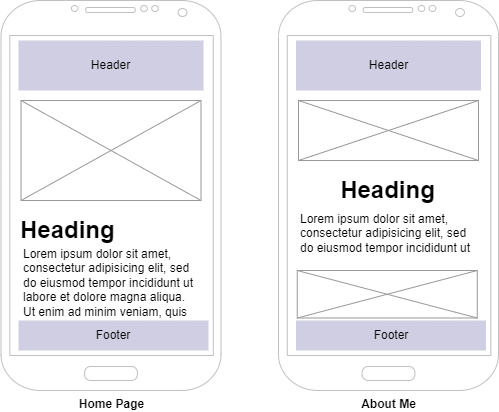

The diagram above was exported from draw.io. Its source (the exported page's mxGraphModel, read from the mxfile embedded in the PNG):
<mxGraphModel dx="825" dy="1109" grid="1" gridSize="10" guides="1" tooltips="1" connect="1" arrows="1" fold="1" page="1" pageScale="1" pageWidth="850" pageHeight="1100" math="0" shadow="0">
  <root>
    <mxCell id="0" />
    <mxCell id="1" parent="0" />
    <mxCell id="0BMy19zWWMNUCSvpN2ZD-25" value="Lorem ipsum dolor sit amet, consectetur adipisicing elit, sed do eiusmod tempor incididunt ut labore et dolore magna aliqua. Ut enim ad minim veniam, quis nostrud exercitation ullamco laboris nisi ut aliquip ex ea commodo consequat. Duis aute irure dolor in reprehenderit in voluptate velit esse cillum dolore eu fugiat nulla pariatur. Excepteur sint occaecat cupidatat non proident, sunt in culpa qui officia deserunt mollit anim id est laborum.&#10;Sed ut perspiciatis unde omnis iste natus error sit voluptatem accusantium doloremque laudantium, totam rem aperiam, eaque ipsa quae ab illo inventore veritatis et quasi architecto beatae vitae dicta sunt explicabo. Nemo enim ipsam voluptatem quia voluptas sit aspernatur aut odit aut fugit, sed quia consequuntur magni dolores eos qui ratione voluptatem sequi nesciunt. Neque porro quisquam est, qui dolorem ipsum quia dolor sit amet, consectetur, adipisci velit, sed quia non numquam eius modi tempora incidunt ut labore et dolore magnam aliquam quaerat voluptatem. Ut enim ad minima veniam, quis nostrum exercitationem ullam corporis suscipit laboriosam, nisi ut aliquid ex ea commodi consequatur? Quis autem vel eum iure reprehenderit qui in ea voluptate velit esse quam nihil molestiae consequatur, vel illum qui dolorem eum fugiat quo voluptas nulla pariatur?" style="text;spacingTop=-5;whiteSpace=wrap;html=1;align=left;fontSize=12;fontFamily=Helvetica;fillColor=none;strokeColor=none;overflow=hidden;" parent="1" vertex="1">
      <mxGeometry x="62.5" y="325" width="177.5" height="85" as="geometry" />
    </mxCell>
    <mxCell id="0BMy19zWWMNUCSvpN2ZD-1" value="&lt;b&gt;Home Page&lt;/b&gt;" style="verticalLabelPosition=bottom;verticalAlign=top;html=1;shadow=0;dashed=0;strokeWidth=1;shape=mxgraph.android.phone2;strokeColor=#c0c0c0;" parent="1" vertex="1">
      <mxGeometry x="42.5" y="80" width="220" height="390" as="geometry" />
    </mxCell>
    <mxCell id="0BMy19zWWMNUCSvpN2ZD-2" value="Header" style="rounded=0;whiteSpace=wrap;html=1;fillColor=#d0cee2;fillStyle=solid;strokeColor=none;" parent="1" vertex="1">
      <mxGeometry x="60" y="120" width="185" height="50" as="geometry" />
    </mxCell>
    <mxCell id="0BMy19zWWMNUCSvpN2ZD-22" value="Footer" style="rounded=0;whiteSpace=wrap;html=1;fillColor=#d0cee2;fillStyle=solid;strokeColor=none;" parent="1" vertex="1">
      <mxGeometry x="60" y="400" width="190" height="30" as="geometry" />
    </mxCell>
    <mxCell id="0BMy19zWWMNUCSvpN2ZD-23" value="" style="verticalLabelPosition=bottom;shadow=0;dashed=0;align=center;html=1;verticalAlign=top;strokeWidth=1;shape=mxgraph.mockup.graphics.simpleIcon;strokeColor=#999999;" parent="1" vertex="1">
      <mxGeometry x="62.5" y="180" width="180" height="100" as="geometry" />
    </mxCell>
    <mxCell id="0BMy19zWWMNUCSvpN2ZD-24" value="Heading" style="text;strokeColor=none;fillColor=none;html=1;fontSize=24;fontStyle=1;verticalAlign=middle;align=left;" parent="1" vertex="1">
      <mxGeometry x="60" y="290" width="180" height="40" as="geometry" />
    </mxCell>
    <mxCell id="0BMy19zWWMNUCSvpN2ZD-26" value="Lorem ipsum dolor sit amet, consectetur adipisicing elit, sed do eiusmod tempor incididunt ut labore et dolore magna aliqua. Ut enim ad minim veniam, quis nostrud exercitation ullamco laboris nisi ut aliquip ex ea commodo consequat. Duis aute irure dolor in reprehenderit in voluptate velit esse cillum dolore eu fugiat nulla pariatur. Excepteur sint occaecat cupidatat non proident, sunt in culpa qui officia deserunt mollit anim id est laborum.&#10;Sed ut perspiciatis unde omnis iste natus error sit voluptatem accusantium doloremque laudantium, totam rem aperiam, eaque ipsa quae ab illo inventore veritatis et quasi architecto beatae vitae dicta sunt explicabo. Nemo enim ipsam voluptatem quia voluptas sit aspernatur aut odit aut fugit, sed quia consequuntur magni dolores eos qui ratione voluptatem sequi nesciunt. Neque porro quisquam est, qui dolorem ipsum quia dolor sit amet, consectetur, adipisci velit, sed quia non numquam eius modi tempora incidunt ut labore et dolore magnam aliquam quaerat voluptatem. Ut enim ad minima veniam, quis nostrum exercitationem ullam corporis suscipit laboriosam, nisi ut aliquid ex ea commodi consequatur? Quis autem vel eum iure reprehenderit qui in ea voluptate velit esse quam nihil molestiae consequatur, vel illum qui dolorem eum fugiat quo voluptas nulla pariatur?" style="text;spacingTop=-5;whiteSpace=wrap;html=1;align=left;fontSize=12;fontFamily=Helvetica;fillColor=none;strokeColor=none;overflow=hidden;" parent="1" vertex="1">
      <mxGeometry x="340" y="290" width="177.5" height="40" as="geometry" />
    </mxCell>
    <mxCell id="0BMy19zWWMNUCSvpN2ZD-27" value="&lt;b&gt;About Me&lt;/b&gt;" style="verticalLabelPosition=bottom;verticalAlign=top;html=1;shadow=0;dashed=0;strokeWidth=1;shape=mxgraph.android.phone2;strokeColor=#c0c0c0;" parent="1" vertex="1">
      <mxGeometry x="320" y="80" width="220" height="390" as="geometry" />
    </mxCell>
    <mxCell id="0BMy19zWWMNUCSvpN2ZD-28" value="Header" style="rounded=0;whiteSpace=wrap;html=1;fillColor=#d0cee2;fillStyle=solid;strokeColor=none;" parent="1" vertex="1">
      <mxGeometry x="337.5" y="120" width="185" height="50" as="geometry" />
    </mxCell>
    <mxCell id="0BMy19zWWMNUCSvpN2ZD-29" value="Footer" style="rounded=0;whiteSpace=wrap;html=1;fillColor=#d0cee2;fillStyle=solid;strokeColor=none;" parent="1" vertex="1">
      <mxGeometry x="337.5" y="400" width="190" height="30" as="geometry" />
    </mxCell>
    <mxCell id="0BMy19zWWMNUCSvpN2ZD-30" value="" style="verticalLabelPosition=bottom;shadow=0;dashed=0;align=center;html=1;verticalAlign=top;strokeWidth=1;shape=mxgraph.mockup.graphics.simpleIcon;strokeColor=#999999;" parent="1" vertex="1">
      <mxGeometry x="340" y="180" width="180" height="60" as="geometry" />
    </mxCell>
    <mxCell id="0BMy19zWWMNUCSvpN2ZD-31" value="Heading" style="text;strokeColor=none;fillColor=none;html=1;fontSize=24;fontStyle=1;verticalAlign=middle;align=center;" parent="1" vertex="1">
      <mxGeometry x="338.75" y="250" width="180" height="40" as="geometry" />
    </mxCell>
    <mxCell id="0BMy19zWWMNUCSvpN2ZD-74" value="" style="verticalLabelPosition=bottom;shadow=0;dashed=0;align=center;html=1;verticalAlign=top;strokeWidth=1;shape=mxgraph.mockup.graphics.simpleIcon;strokeColor=#999999;" parent="1" vertex="1">
      <mxGeometry x="338.75" y="350" width="180" height="47.5" as="geometry" />
    </mxCell>
  </root>
</mxGraphModel>